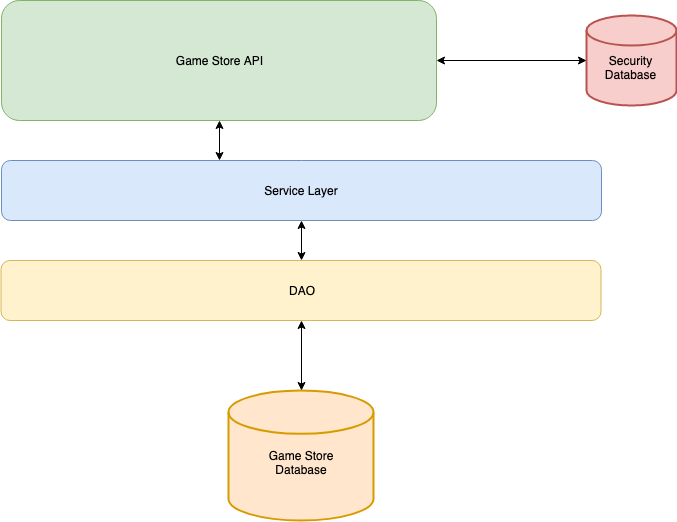

The diagram above was exported from draw.io. Its source (the exported page's mxGraphModel, read from the mxfile embedded in the PNG):
<mxGraphModel dx="1146" dy="726" grid="1" gridSize="10" guides="1" tooltips="1" connect="1" arrows="1" fold="1" page="1" pageScale="1" pageWidth="850" pageHeight="1100" math="0" shadow="0">
  <root>
    <mxCell id="0" />
    <mxCell id="1" parent="0" />
    <mxCell id="2" value="&lt;br&gt;Game Store&lt;br&gt;Database" style="strokeWidth=2;html=1;shape=mxgraph.flowchart.database;whiteSpace=wrap;fillColor=#ffe6cc;strokeColor=#d79b00;" vertex="1" parent="1">
      <mxGeometry x="352" y="550" width="145" height="130" as="geometry" />
    </mxCell>
    <mxCell id="3" value="DAO" style="rounded=1;whiteSpace=wrap;html=1;fillColor=#fff2cc;strokeColor=#d6b656;" vertex="1" parent="1">
      <mxGeometry x="124.5" y="420" width="600" height="60" as="geometry" />
    </mxCell>
    <mxCell id="4" value="Service Layer" style="rounded=1;whiteSpace=wrap;html=1;fillColor=#dae8fc;strokeColor=#6c8ebf;" vertex="1" parent="1">
      <mxGeometry x="125" y="320" width="600" height="60" as="geometry" />
    </mxCell>
    <mxCell id="5" value="&lt;br&gt;Security Database" style="strokeWidth=2;html=1;shape=mxgraph.flowchart.database;whiteSpace=wrap;fillColor=#f8cecc;strokeColor=#b85450;" vertex="1" parent="1">
      <mxGeometry x="710" y="175" width="90" height="90" as="geometry" />
    </mxCell>
    <mxCell id="6" value="Game Store API" style="rounded=1;whiteSpace=wrap;html=1;fillColor=#d5e8d4;strokeColor=#82b366;" vertex="1" parent="1">
      <mxGeometry x="125" y="160" width="435" height="120" as="geometry" />
    </mxCell>
    <mxCell id="7" value="" style="endArrow=classic;startArrow=classic;html=1;entryX=0.5;entryY=1;entryDx=0;entryDy=0;exitX=0.5;exitY=0;exitDx=0;exitDy=0;exitPerimeter=0;" edge="1" source="2" target="3" parent="1">
      <mxGeometry width="50" height="50" relative="1" as="geometry">
        <mxPoint x="120" y="750" as="sourcePoint" />
        <mxPoint x="170" y="700" as="targetPoint" />
      </mxGeometry>
    </mxCell>
    <mxCell id="8" value="" style="endArrow=classic;startArrow=classic;html=1;entryX=0.5;entryY=1;entryDx=0;entryDy=0;exitX=0.5;exitY=0;exitDx=0;exitDy=0;" edge="1" source="3" target="4" parent="1">
      <mxGeometry width="50" height="50" relative="1" as="geometry">
        <mxPoint x="120" y="750" as="sourcePoint" />
        <mxPoint x="170" y="700" as="targetPoint" />
      </mxGeometry>
    </mxCell>
    <mxCell id="9" value="" style="endArrow=classic;startArrow=classic;html=1;entryX=0.5;entryY=1;entryDx=0;entryDy=0;" edge="1" target="6" parent="1">
      <mxGeometry width="50" height="50" relative="1" as="geometry">
        <mxPoint x="343" y="320" as="sourcePoint" />
        <mxPoint x="170" y="700" as="targetPoint" />
      </mxGeometry>
    </mxCell>
    <mxCell id="10" value="" style="endArrow=classic;startArrow=classic;html=1;entryX=0;entryY=0.5;entryDx=0;entryDy=0;entryPerimeter=0;exitX=1;exitY=0.5;exitDx=0;exitDy=0;" edge="1" source="6" target="5" parent="1">
      <mxGeometry width="50" height="50" relative="1" as="geometry">
        <mxPoint x="120" y="750" as="sourcePoint" />
        <mxPoint x="170" y="700" as="targetPoint" />
      </mxGeometry>
    </mxCell>
  </root>
</mxGraphModel>